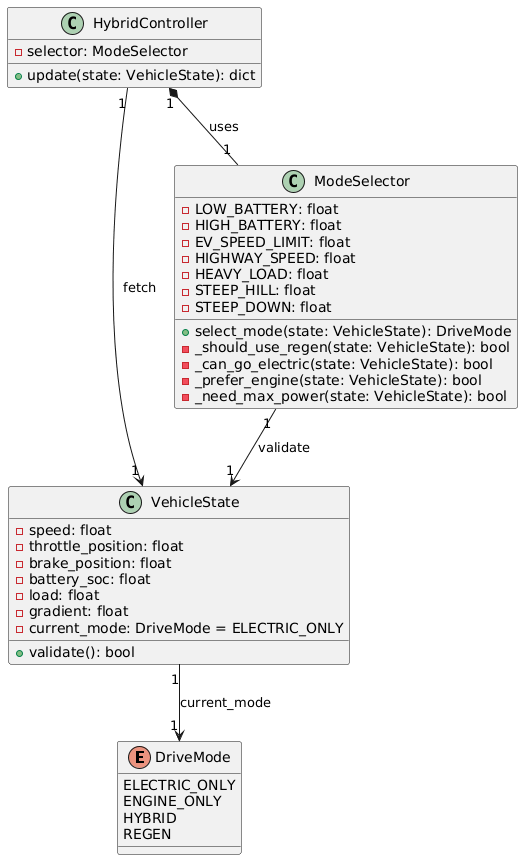

The diagram above was rendered by PlantUML. Its source (embedded in the PNG):
@startuml
' --- ENUM ---
enum DriveMode {
    ELECTRIC_ONLY
    ENGINE_ONLY
    HYBRID
    REGEN
}

' --- VehicleState class ---
class VehicleState {
    - speed: float
    - throttle_position: float
    - brake_position: float
    - battery_soc: float
    - load: float
    - gradient: float
    - current_mode: DriveMode = ELECTRIC_ONLY

    + validate(): bool
}

' --- ModeSelector class ---
class ModeSelector {
    - LOW_BATTERY: float
    - HIGH_BATTERY: float
    - EV_SPEED_LIMIT: float
    - HIGHWAY_SPEED: float
    - HEAVY_LOAD: float
    - STEEP_HILL: float
    - STEEP_DOWN: float

    + select_mode(state: VehicleState): DriveMode
    - _should_use_regen(state: VehicleState): bool
    - _can_go_electric(state: VehicleState): bool
    - _prefer_engine(state: VehicleState): bool
    - _need_max_power(state: VehicleState): bool
}

' --- HybridController class ---
class HybridController {
    - selector: ModeSelector

    + update(state: VehicleState): dict
}

' --- Relationships ---
VehicleState "1" --> "1" DriveMode :current_mode
HybridController "1" *-- "1" ModeSelector : uses 
ModeSelector "1" --> "1" VehicleState :validate
HybridController "1" --> "1" VehicleState :fetch
@enduml